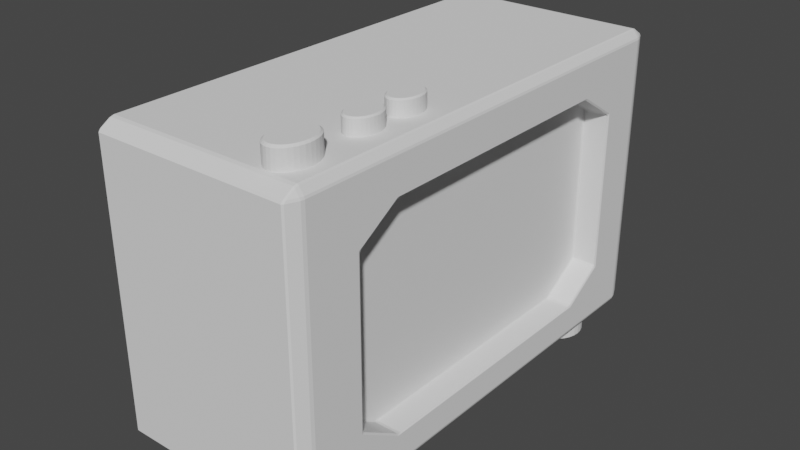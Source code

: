 # Source: Clock.blend  (saved by Blender 3.3.6; exported with 4.5.12 LTS)
import bpy
from mathutils import Matrix  # noqa: F401  (used for matrix-valued properties, if any)

bpy.ops.wm.read_factory_settings(use_empty=True)
scene = bpy.context.scene
scene.name = 'Scene'

# ---- collections
col_clock = bpy.data.collections.new('clock'); scene.collection.children.link(col_clock)
col_stands = bpy.data.collections.new('stands'); col_clock.children.link(col_stands)
col_buttons = bpy.data.collections.new('buttons'); col_clock.children.link(col_buttons)

# ---- world
world_world = bpy.data.worlds.new('World'); scene.world = world_world
world_world.use_nodes = True; world_world.node_tree.nodes.clear()
_N = world_world.node_tree.nodes; _L = world_world.node_tree.links
n0 = _N.new('ShaderNodeOutputWorld'); n0.name = 'World Output'; n0.location = (300, 300)
n1 = _N.new('ShaderNodeBackground'); n1.name = 'Background'; n1.location = (10, 300)
n1.inputs[0].default_value = (0.05088, 0.05088, 0.05088, 1.0)
_L.new(n1.outputs[0], n0.inputs[0])
n0.is_active_output = True
world_world.color = (0.05088, 0.05088, 0.05088)
world_world.use_sun_shadow = False
world_world.sun_shadow_jitter_overblur = 0.0

# ---- meshes
me_cube_001 = bpy.data.meshes.new('Cube.001')
me_cube_001.from_pydata([(-1.0, -0.7085, 0.7019), (-1.0, 0.7513, 0.7019), (-1.0, -0.7085, -0.7459), (-1.0, 0.7513, -0.7459), (0.7001, -0.7085, 1.0), (0.7001, -0.7085, -1.0), (0.7001, 0.7513, -1.0), (0.7001, 0.7513, 1.0), (0.7001, -1.0, 0.7019), (0.7001, 1.0, 0.7019), (0.7001, 1.0, -0.7459), (0.7001, -1.0, -0.7459), (1.0, -0.7085, 0.5193), (1.0, -0.526, 0.7019), (1.0, -0.7085, 0.8844), (1.0, -0.8911, 0.7019), (1.0, 0.5687, 0.7019), (1.0, 0.7513, 0.5193), (1.0, 0.9338, 0.7019), (1.0, 0.7513, 0.8844), (1.0, -0.526, -0.7459), (1.0, -0.7085, -0.5633), (1.0, -0.8911, -0.7459), (1.0, -0.7085, -0.9284), (1.0, 0.7513, -0.5633), (1.0, 0.5687, -0.7459), (1.0, 0.7513, -0.9284), (1.0, 0.9338, -0.7459), (0.7514, 0.7513, 0.5193), (0.7514, 0.5687, 0.7019), (0.7514, -0.526, 0.7019), (0.7514, -0.7085, 0.5193), (0.7514, -0.7085, -0.5633), (0.7514, -0.526, -0.7459), (0.7514, 0.5687, -0.7459), (0.7514, 0.7513, -0.5633), (-0.9424, -0.9424, -1.0), (-0.9424, -1.0, -0.9424), (-1.0, -0.9424, -0.9424), (-1.0, -0.9424, 0.9424), (-0.9424, -1.0, 0.9424), (-0.9424, -0.9424, 1.0), (-1.0, 0.9424, -0.9424), (-0.9424, 1.0, -0.9424), (-0.9424, 0.9424, -1.0), (-0.9424, 0.9424, 1.0), (-0.9424, 1.0, 0.9424), (-1.0, 0.9424, 0.9424), (1.0, -0.9424, -0.9424), (0.9424, -1.0, -0.9424), (0.9424, -0.9424, -1.0), (0.9424, -0.9424, 1.0), (0.9424, -1.0, 0.9424), (1.0, -0.9424, 0.9424), (0.9424, 1.0, -0.9424), (1.0, 0.9424, -0.9424), (0.9424, 0.9424, -1.0), (0.9424, 1.0, 0.9424), (0.9424, 0.9424, 1.0), (1.0, 0.9424, 0.9424), (-1.0, -0.7085, -0.9424), (-0.9424, -0.7085, -1.0), (-0.9424, -0.7085, 1.0), (-1.0, -0.7085, 0.9424), (0.9424, -0.7085, -1.0), (1.0, -0.7085, -0.9424), (1.0, -0.7085, 0.9424), (0.9424, -0.7085, 1.0), (-1.0, 0.7513, 0.9424), (-0.9424, 0.7513, 1.0), (1.0, 0.7513, -0.9424), (0.9424, 0.7513, -1.0), (-1.0, 0.7513, -0.9424), (-0.9424, 0.7513, -1.0), (1.0, 0.7513, 0.9424), (0.9424, 0.7513, 1.0), (-1.0, -0.9424, 0.7019), (-0.9424, -1.0, 0.7019), (-0.9424, 1.0, 0.7019), (-1.0, 0.9424, 0.7019), (1.0, 0.9424, 0.7019), (0.9424, 1.0, 0.7019), (0.9424, -1.0, 0.7019), (1.0, -0.9424, 0.7019), (-1.0, 0.9424, -0.7459), (-0.9424, 1.0, -0.7459), (0.9424, 1.0, -0.7459), (1.0, 0.9424, -0.7459), (1.0, -0.9424, -0.7459), (0.9424, -1.0, -0.7459), (-1.0, -0.9424, -0.7459), (-0.9424, -1.0, -0.7459), (0.7001, 1.0, -0.9424), (0.7001, 0.9424, -1.0), (0.7001, 1.0, 0.9424), (0.7001, 0.9424, 1.0), (0.7001, -1.0, -0.9424), (0.7001, -0.9424, -1.0), (0.7001, -1.0, 0.9424), (0.7001, -0.9424, 1.0)], [], [(78, 46, 94, 9), (73, 6, 5, 61), (9, 94, 57, 81), (4, 62, 41, 99), (65, 23, 22, 88, 48), (43, 85, 10, 92), (70, 26, 25, 20, 23, 65), (16, 19, 74, 66, 14, 13), (8, 98, 40, 77), (89, 82, 8, 11), (92, 10, 86, 54), (1, 68, 47, 79), (7, 69, 62, 4), (2, 0, 1, 3), (24, 17, 28, 35), (3, 1, 79, 84), (6, 71, 64, 5), (90, 76, 0, 2), (12, 21, 32, 31), (87, 80, 18, 17, 24, 27), (85, 78, 9, 10), (95, 45, 69, 7), (58, 95, 7, 75), (20, 25, 34, 33), (76, 39, 63, 0), (67, 4, 99, 51), (96, 11, 91, 37), (34, 35, 28, 29, 30, 31, 32, 33), (0, 63, 68, 1), (16, 13, 30, 29), (93, 56, 71, 6), (82, 52, 98, 8), (5, 64, 50, 97), (44, 93, 6, 73), (10, 9, 81, 86), (22, 21, 12, 15, 83, 88), (80, 59, 74, 19, 18), (72, 3, 84, 42), (60, 2, 3, 72), (11, 8, 77, 91), (15, 14, 66, 53, 83), (38, 90, 2, 60), (55, 87, 27, 26, 70), (49, 89, 11, 96), (12, 13, 14, 15), (16, 17, 18, 19), (20, 21, 22, 23), (24, 25, 26, 27), (16, 29, 28, 17), (34, 25, 24, 35), (20, 33, 32, 21), (30, 13, 12, 31), (75, 7, 4, 67), (36, 37, 38), (39, 40, 41), (42, 43, 44), (45, 46, 47), (48, 49, 50), (51, 52, 53), (54, 55, 56), (57, 58, 59), (61, 36, 38, 60), (77, 40, 39, 76), (69, 45, 47, 68), (85, 43, 42, 84), (93, 44, 43, 92), (95, 58, 57, 94), (87, 55, 54, 86), (71, 56, 55, 70), (67, 51, 53, 66), (89, 49, 48, 88), (97, 50, 49, 96), (99, 41, 40, 98), (73, 61, 60, 72), (41, 62, 63, 39), (50, 64, 65, 48), (75, 67, 66, 74), (62, 69, 68, 63), (64, 71, 70, 65), (44, 73, 72, 42), (58, 75, 74, 59), (91, 77, 76, 90), (46, 78, 79, 47), (59, 80, 81, 57), (52, 82, 83, 53), (78, 85, 84, 79), (80, 87, 86, 81), (82, 89, 88, 83), (37, 91, 90, 38), (56, 93, 92, 54), (45, 95, 94, 46), (36, 97, 96, 37), (51, 99, 98, 52), (61, 5, 97, 36)])
_uv = me_cube_001.uv_layers.new(name='UVMap')
_uv.uv.foreach_set('vector', [0.5877, 0.2572, 0.6178, 0.2572, 0.6178, 0.4625, 0.5877, 0.4625, 0.1322, 0.5311, 0.3375, 0.5311, 0.3375, 0.7136, 0.1322, 0.7136, 0.5877, 0.4625, 0.6178, 0.4625, 0.6178, 0.4928, 0.5877, 0.4928, 0.6625, 0.7136, 0.8678, 0.7136, 0.8678, 0.7428, 0.6625, 0.7428, 0.3822, 0.7136, 0.3839, 0.7136, 0.4068, 0.7364, 0.4068, 0.7428, 0.3822, 0.7428, 0.3822, 0.2572, 0.4068, 0.2572, 0.4068, 0.4625, 0.3822, 0.4625, 0.3822, 0.5311, 0.3839, 0.5311, 0.4068, 0.5539, 0.4068, 0.6907, 0.3839, 0.7136, 0.3822, 0.7136, 0.5877, 0.5539, 0.6106, 0.5311, 0.6178, 0.5311, 0.6178, 0.7136, 0.6106, 0.7136, 0.5877, 0.6907, 0.5877, 0.7875, 0.6178, 0.7875, 0.6178, 0.9928, 0.5877, 0.9928, 0.4068, 0.7572, 0.5877, 0.7572, 0.5877, 0.7875, 0.4068, 0.7875, 0.3822, 0.4625, 0.4068, 0.4625, 0.4068, 0.4928, 0.3822, 0.4928, 0.5877, 0.2189, 0.6178, 0.2189, 0.6178, 0.2428, 0.5877, 0.2428, 0.6625, 0.5311, 0.8678, 0.5311, 0.8678, 0.7136, 0.6625, 0.7136, 0.4068, 0.03643, 0.5877, 0.03643, 0.5877, 0.2189, 0.4068, 0.2189, 0.4296, 0.5311, 0.5649, 0.5311, 0.5649, 0.5311, 0.4296, 0.5311, 0.4068, 0.2189, 0.5877, 0.2189, 0.5877, 0.2428, 0.4068, 0.2428, 0.3375, 0.5311, 0.3678, 0.5311, 0.3678, 0.7136, 0.3375, 0.7136, 0.4068, 0.0072, 0.5877, 0.0072, 0.5877, 0.03643, 0.4068, 0.03643, 0.5649, 0.7136, 0.4296, 0.7136, 0.4296, 0.7136, 0.5649, 0.7136, 0.4068, 0.5072, 0.5877, 0.5072, 0.5877, 0.5083, 0.5649, 0.5311, 0.4296, 0.5311, 0.4068, 0.5083, 0.4068, 0.2572, 0.5877, 0.2572, 0.5877, 0.4625, 0.4068, 0.4625, 0.6625, 0.5072, 0.8678, 0.5072, 0.8678, 0.5311, 0.6625, 0.5311, 0.6322, 0.5072, 0.6625, 0.5072, 0.6625, 0.5311, 0.6322, 0.5311, 0.4068, 0.6907, 0.4068, 0.5539, 0.4068, 0.5539, 0.4068, 0.6907, 0.5877, 0.0072, 0.6178, 0.0072, 0.6178, 0.03643, 0.5877, 0.03643, 0.6322, 0.7136, 0.6625, 0.7136, 0.6625, 0.7428, 0.6322, 0.7428, 0.3822, 0.7875, 0.4068, 0.7875, 0.4068, 0.9928, 0.3822, 0.9928, 0.4068, 0.5539, 0.4296, 0.5311, 0.5649, 0.5311, 0.5877, 0.5539, 0.5877, 0.6907, 0.5649, 0.7136, 0.4296, 0.7136, 0.4068, 0.6907, 0.5877, 0.03643, 0.6178, 0.03643, 0.6178, 0.2189, 0.5877, 0.2189, 0.5877, 0.5539, 0.5877, 0.6907, 0.5877, 0.6907, 0.5877, 0.5539, 0.3375, 0.5072, 0.3678, 0.5072, 0.3678, 0.5311, 0.3375, 0.5311, 0.5877, 0.7572, 0.6178, 0.7572, 0.6178, 0.7875, 0.5877, 0.7875, 0.3375, 0.7136, 0.3678, 0.7136, 0.3678, 0.7428, 0.3375, 0.7428, 0.1322, 0.5072, 0.3375, 0.5072, 0.3375, 0.5311, 0.1322, 0.5311, 0.4068, 0.4625, 0.5877, 0.4625, 0.5877, 0.4928, 0.4068, 0.4928, 0.4068, 0.7364, 0.4296, 0.7136, 0.5649, 0.7136, 0.5877, 0.7364, 0.5877, 0.7428, 0.4068, 0.7428, 0.5877, 0.5072, 0.6178, 0.5072, 0.6178, 0.5311, 0.6106, 0.5311, 0.5877, 0.5083, 0.3822, 0.2189, 0.4068, 0.2189, 0.4068, 0.2428, 0.3822, 0.2428, 0.3822, 0.03643, 0.4068, 0.03643, 0.4068, 0.2189, 0.3822, 0.2189, 0.4068, 0.7875, 0.5877, 0.7875, 0.5877, 0.9928, 0.4068, 0.9928, 0.5877, 0.7364, 0.6106, 0.7136, 0.6178, 0.7136, 0.6178, 0.7428, 0.5877, 0.7428, 0.3822, 0.0072, 0.4068, 0.0072, 0.4068, 0.03643, 0.3822, 0.03643, 0.3822, 0.5072, 0.4068, 0.5072, 0.4068, 0.5083, 0.3839, 0.5311, 0.3822, 0.5311, 0.3822, 0.7572, 0.4068, 0.7572, 0.4068, 0.7875, 0.3822, 0.7875, 0.5649, 0.7136, 0.5877, 0.7136, 0.6106, 0.7136, 0.5877, 0.7364, 0.5877, 0.5539, 0.5877, 0.5311, 0.5877, 0.5083, 0.6106, 0.5311, 0.4068, 0.6907, 0.4068, 0.7136, 0.4068, 0.7364, 0.3839, 0.7136, 0.4296, 0.5311, 0.4068, 0.5311, 0.3839, 0.5311, 0.4068, 0.5083, 0.5877, 0.5539, 0.5877, 0.5539, 0.5649, 0.5311, 0.5649, 0.5311, 0.4068, 0.5539, 0.4068, 0.5539, 0.4296, 0.5311, 0.4296, 0.5311, 0.4068, 0.6907, 0.4068, 0.6907, 0.4296, 0.7136, 0.4296, 0.7136, 0.5877, 0.6907, 0.5877, 0.6907, 0.5649, 0.7136, 0.5649, 0.7136, 0.6322, 0.5311, 0.6625, 0.5311, 0.6625, 0.7136, 0.6322, 0.7136, 0.1322, 0.7428, 0.1322, 0.75, 0.125, 0.7428, 0.6178, 0.0072, 0.6178, 0.0, 0.625, 0.0072, 0.125, 0.5072, 0.1322, 0.5, 0.1322, 0.5072, 0.625, 0.2428, 0.6178, 0.25, 0.6178, 0.2428, 0.375, 0.7428, 0.3678, 0.75, 0.3678, 0.7428, 0.625, 0.7572, 0.6178, 0.7572, 0.6178, 0.75, 0.3678, 0.5, 0.375, 0.5072, 0.3678, 0.5072, 0.6178, 0.4928, 0.625, 0.4928, 0.6178, 0.5, 0.1322, 0.7136, 0.1322, 0.7428, 0.125, 0.7428, 0.125, 0.7136, 0.5877, 0.0, 0.6178, 0.0, 0.6178, 0.0072, 0.5877, 0.0072, 0.625, 0.2189, 0.625, 0.2428, 0.6178, 0.2428, 0.6178, 0.2189, 0.4068, 0.2572, 0.3822, 0.2572, 0.3822, 0.2428, 0.4068, 0.2428, 0.3375, 0.5072, 0.1322, 0.5072, 0.1322, 0.5, 0.3375, 0.5, 0.625, 0.4625, 0.625, 0.4928, 0.6178, 0.4928, 0.6178, 0.4625, 0.4068, 0.5072, 0.3822, 0.5072, 0.3822, 0.4928, 0.4068, 0.4928, 0.3678, 0.5311, 0.3678, 0.5072, 0.3822, 0.5072, 0.3822, 0.5311, 0.6322, 0.7136, 0.6322, 0.7428, 0.6178, 0.7428, 0.6178, 0.7136, 0.4068, 0.7572, 0.3822, 0.7572, 0.3822, 0.7428, 0.4068, 0.7428, 0.3375, 0.7428, 0.3678, 0.7428, 0.3678, 0.75, 0.3375, 0.75, 0.625, 0.7875, 0.625, 0.9928, 0.6178, 0.9928, 0.6178, 0.7875, 0.1322, 0.5311, 0.1322, 0.7136, 0.125, 0.7136, 0.125, 0.5311, 0.625, 0.0072, 0.625, 0.03643, 0.6178, 0.03643, 0.6178, 0.0072, 0.3678, 0.7428, 0.3678, 0.7136, 0.3822, 0.7136, 0.3822, 0.7428, 0.6322, 0.5311, 0.6322, 0.7136, 0.6178, 0.7136, 0.6178, 0.5311, 0.625, 0.03643, 0.625, 0.2189, 0.6178, 0.2189, 0.6178, 0.03643, 0.3678, 0.7136, 0.3678, 0.5311, 0.3822, 0.5311, 0.3822, 0.7136, 0.1322, 0.5072, 0.1322, 0.5311, 0.125, 0.5311, 0.125, 0.5072, 0.6322, 0.5072, 0.6322, 0.5311, 0.6178, 0.5311, 0.6178, 0.5072, 0.4068, 0.0, 0.5877, 0.0, 0.5877, 0.0072, 0.4068, 0.0072, 0.6178, 0.2572, 0.5877, 0.2572, 0.5877, 0.2428, 0.6178, 0.2428, 0.6178, 0.5072, 0.5877, 0.5072, 0.5877, 0.4928, 0.6178, 0.4928, 0.6178, 0.7572, 0.5877, 0.7572, 0.5877, 0.7428, 0.6178, 0.7428, 0.5877, 0.2572, 0.4068, 0.2572, 0.4068, 0.2428, 0.5877, 0.2428, 0.5877, 0.5072, 0.4068, 0.5072, 0.4068, 0.4928, 0.5877, 0.4928, 0.5877, 0.7572, 0.4068, 0.7572, 0.4068, 0.7428, 0.5877, 0.7428, 0.3822, 0.0, 0.4068, 0.0, 0.4068, 0.0072, 0.3822, 0.0072, 0.3678, 0.5072, 0.3375, 0.5072, 0.3375, 0.5, 0.3678, 0.5, 0.625, 0.2572, 0.625, 0.4625, 0.6178, 0.4625, 0.6178, 0.2572, 0.1322, 0.7428, 0.3375, 0.7428, 0.3375, 0.75, 0.1322, 0.75, 0.625, 0.7572, 0.625, 0.7875, 0.6178, 0.7875, 0.6178, 0.7572, 0.1322, 0.7136, 0.3375, 0.7136, 0.3375, 0.7428, 0.1322, 0.7428])
me_cube_001.update()
me_cylinder = bpy.data.meshes.new('Cylinder')
me_cylinder.from_pydata([(0.0, 1.0, -1.0), (0.0, 1.0, 1.0), (0.1951, 0.9808, -1.0), (0.1951, 0.9808, 1.0), (0.3827, 0.9239, -1.0), (0.3827, 0.9239, 1.0), (0.5556, 0.8315, -1.0), (0.5556, 0.8315, 1.0), (0.7071, 0.7071, -1.0), (0.7071, 0.7071, 1.0), (0.8315, 0.5556, -1.0), (0.8315, 0.5556, 1.0), (0.9239, 0.3827, -1.0), (0.9239, 0.3827, 1.0), (0.9808, 0.1951, -1.0), (0.9808, 0.1951, 1.0), (1.0, 0.0, -1.0), (1.0, 0.0, 1.0), (0.9808, -0.1951, -1.0), (0.9808, -0.1951, 1.0), (0.9239, -0.3827, -1.0), (0.9239, -0.3827, 1.0), (0.8315, -0.5556, -1.0), (0.8315, -0.5556, 1.0), (0.7071, -0.7071, -1.0), (0.7071, -0.7071, 1.0), (0.5556, -0.8315, -1.0), (0.5556, -0.8315, 1.0), (0.3827, -0.9239, -1.0), (0.3827, -0.9239, 1.0), (0.1951, -0.9808, -1.0), (0.1951, -0.9808, 1.0), (0.0, -1.0, -1.0), (0.0, -1.0, 1.0), (-0.1951, -0.9808, -1.0), (-0.1951, -0.9808, 1.0), (-0.3827, -0.9239, -1.0), (-0.3827, -0.9239, 1.0), (-0.5556, -0.8315, -1.0), (-0.5556, -0.8315, 1.0), (-0.7071, -0.7071, -1.0), (-0.7071, -0.7071, 1.0), (-0.8315, -0.5556, -1.0), (-0.8315, -0.5556, 1.0), (-0.9239, -0.3827, -1.0), (-0.9239, -0.3827, 1.0), (-0.9808, -0.1951, -1.0), (-0.9808, -0.1951, 1.0), (-1.0, 0.0, -1.0), (-1.0, 0.0, 1.0), (-0.9808, 0.1951, -1.0), (-0.9808, 0.1951, 1.0), (-0.9239, 0.3827, -1.0), (-0.9239, 0.3827, 1.0), (-0.8315, 0.5556, -1.0), (-0.8315, 0.5556, 1.0), (-0.7071, 0.7071, -1.0), (-0.7071, 0.7071, 1.0), (-0.5556, 0.8315, -1.0), (-0.5556, 0.8315, 1.0), (-0.3827, 0.9239, -1.0), (-0.3827, 0.9239, 1.0), (-0.1951, 0.9808, -1.0), (-0.1951, 0.9808, 1.0)], [], [(0, 1, 3, 2), (2, 3, 5, 4), (4, 5, 7, 6), (6, 7, 9, 8), (8, 9, 11, 10), (10, 11, 13, 12), (12, 13, 15, 14), (14, 15, 17, 16), (16, 17, 19, 18), (18, 19, 21, 20), (20, 21, 23, 22), (22, 23, 25, 24), (24, 25, 27, 26), (26, 27, 29, 28), (28, 29, 31, 30), (30, 31, 33, 32), (32, 33, 35, 34), (34, 35, 37, 36), (36, 37, 39, 38), (38, 39, 41, 40), (40, 41, 43, 42), (42, 43, 45, 44), (44, 45, 47, 46), (46, 47, 49, 48), (48, 49, 51, 50), (50, 51, 53, 52), (52, 53, 55, 54), (54, 55, 57, 56), (56, 57, 59, 58), (58, 59, 61, 60), (3, 1, 63, 61, 59, 57, 55, 53, 51, 49, 47, 45, 43, 41, 39, 37, 35, 33, 31, 29, 27, 25, 23, 21, 19, 17, 15, 13, 11, 9, 7, 5), (60, 61, 63, 62), (62, 63, 1, 0), (0, 2, 4, 6, 8, 10, 12, 14, 16, 18, 20, 22, 24, 26, 28, 30, 32, 34, 36, 38, 40, 42, 44, 46, 48, 50, 52, 54, 56, 58, 60, 62)])
_uv = me_cylinder.uv_layers.new(name='UVMap')
_uv.uv.foreach_set('vector', [1.0, 0.5, 1.0, 1.0, 0.9688, 1.0, 0.9688, 0.5, 0.9688, 0.5, 0.9688, 1.0, 0.9375, 1.0, 0.9375, 0.5, 0.9375, 0.5, 0.9375, 1.0, 0.9062, 1.0, 0.9062, 0.5, 0.9062, 0.5, 0.9062, 1.0, 0.875, 1.0, 0.875, 0.5, 0.875, 0.5, 0.875, 1.0, 0.8438, 1.0, 0.8438, 0.5, 0.8438, 0.5, 0.8438, 1.0, 0.8125, 1.0, 0.8125, 0.5, 0.8125, 0.5, 0.8125, 1.0, 0.7812, 1.0, 0.7812, 0.5, 0.7812, 0.5, 0.7812, 1.0, 0.75, 1.0, 0.75, 0.5, 0.75, 0.5, 0.75, 1.0, 0.7188, 1.0, 0.7188, 0.5, 0.7188, 0.5, 0.7188, 1.0, 0.6875, 1.0, 0.6875, 0.5, 0.6875, 0.5, 0.6875, 1.0, 0.6562, 1.0, 0.6562, 0.5, 0.6562, 0.5, 0.6562, 1.0, 0.625, 1.0, 0.625, 0.5, 0.625, 0.5, 0.625, 1.0, 0.5938, 1.0, 0.5938, 0.5, 0.5938, 0.5, 0.5938, 1.0, 0.5625, 1.0, 0.5625, 0.5, 0.5625, 0.5, 0.5625, 1.0, 0.5312, 1.0, 0.5312, 0.5, 0.5312, 0.5, 0.5312, 1.0, 0.5, 1.0, 0.5, 0.5, 0.5, 0.5, 0.5, 1.0, 0.4688, 1.0, 0.4688, 0.5, 0.4688, 0.5, 0.4688, 1.0, 0.4375, 1.0, 0.4375, 0.5, 0.4375, 0.5, 0.4375, 1.0, 0.4062, 1.0, 0.4062, 0.5, 0.4062, 0.5, 0.4062, 1.0, 0.375, 1.0, 0.375, 0.5, 0.375, 0.5, 0.375, 1.0, 0.3438, 1.0, 0.3438, 0.5, 0.3438, 0.5, 0.3438, 1.0, 0.3125, 1.0, 0.3125, 0.5, 0.3125, 0.5, 0.3125, 1.0, 0.2812, 1.0, 0.2812, 0.5, 0.2812, 0.5, 0.2812, 1.0, 0.25, 1.0, 0.25, 0.5, 0.25, 0.5, 0.25, 1.0, 0.2188, 1.0, 0.2188, 0.5, 0.2188, 0.5, 0.2188, 1.0, 0.1875, 1.0, 0.1875, 0.5, 0.1875, 0.5, 0.1875, 1.0, 0.1562, 1.0, 0.1562, 0.5, 0.1562, 0.5, 0.1562, 1.0, 0.125, 1.0, 0.125, 0.5, 0.125, 0.5, 0.125, 1.0, 0.09375, 1.0, 0.09375, 0.5, 0.09375, 0.5, 0.09375, 1.0, 0.0625, 1.0, 0.0625, 0.5, 0.2968, 0.4854, 0.25, 0.49, 0.2032, 0.4854, 0.1582, 0.4717, 0.1167, 0.4496, 0.08029, 0.4197, 0.05045, 0.3833, 0.02827, 0.3418, 0.01461, 0.2968, 0.01, 0.25, 0.01461, 0.2032, 0.02827, 0.1582, 0.05045, 0.1167, 0.08029, 0.08029, 0.1167, 0.05045, 0.1582, 0.02827, 0.2032, 0.01461, 0.25, 0.01, 0.2968, 0.01461, 0.3418, 0.02827, 0.3833, 0.05045, 0.4197, 0.08029, 0.4496, 0.1167, 0.4717, 0.1582, 0.4854, 0.2032, 0.49, 0.25, 0.4854, 0.2968, 0.4717, 0.3418, 0.4496, 0.3833, 0.4197, 0.4197, 0.3833, 0.4496, 0.3418, 0.4717, 0.0625, 0.5, 0.0625, 1.0, 0.03125, 1.0, 0.03125, 0.5, 0.03125, 0.5, 0.03125, 1.0, 0.0, 1.0, 0.0, 0.5, 0.75, 0.49, 0.7968, 0.4854, 0.8418, 0.4717, 0.8833, 0.4496, 0.9197, 0.4197, 0.9496, 0.3833, 0.9717, 0.3418, 0.9854, 0.2968, 0.99, 0.25, 0.9854, 0.2032, 0.9717, 0.1582, 0.9496, 0.1167, 0.9197, 0.08029, 0.8833, 0.05045, 0.8418, 0.02827, 0.7968, 0.01461, 0.75, 0.01, 0.7032, 0.01461, 0.6582, 0.02827, 0.6167, 0.05045, 0.5803, 0.08029, 0.5504, 0.1167, 0.5283, 0.1582, 0.5146, 0.2032, 0.51, 0.25, 0.5146, 0.2968, 0.5283, 0.3418, 0.5504, 0.3833, 0.5803, 0.4197, 0.6167, 0.4496, 0.6582, 0.4717, 0.7032, 0.4854])
me_cylinder.update()
me_cylinder_001 = bpy.data.meshes.new('Cylinder.001')
me_cylinder_001.from_pydata([(0.0, 1.0, -1.0), (0.0, 1.0, 1.0), (0.1951, 0.9808, -1.0), (0.1951, 0.9808, 1.0), (0.3827, 0.9239, -1.0), (0.3827, 0.9239, 1.0), (0.5556, 0.8315, -1.0), (0.5556, 0.8315, 1.0), (0.7071, 0.7071, -1.0), (0.7071, 0.7071, 1.0), (0.8315, 0.5556, -1.0), (0.8315, 0.5556, 1.0), (0.9239, 0.3827, -1.0), (0.9239, 0.3827, 1.0), (0.9808, 0.1951, -1.0), (0.9808, 0.1951, 1.0), (1.0, 0.0, -1.0), (1.0, 0.0, 1.0), (0.9808, -0.1951, -1.0), (0.9808, -0.1951, 1.0), (0.9239, -0.3827, -1.0), (0.9239, -0.3827, 1.0), (0.8315, -0.5556, -1.0), (0.8315, -0.5556, 1.0), (0.7071, -0.7071, -1.0), (0.7071, -0.7071, 1.0), (0.5556, -0.8315, -1.0), (0.5556, -0.8315, 1.0), (0.3827, -0.9239, -1.0), (0.3827, -0.9239, 1.0), (0.1951, -0.9808, -1.0), (0.1951, -0.9808, 1.0), (0.0, -1.0, -1.0), (0.0, -1.0, 1.0), (-0.1951, -0.9808, -1.0), (-0.1951, -0.9808, 1.0), (-0.3827, -0.9239, -1.0), (-0.3827, -0.9239, 1.0), (-0.5556, -0.8315, -1.0), (-0.5556, -0.8315, 1.0), (-0.7071, -0.7071, -1.0), (-0.7071, -0.7071, 1.0), (-0.8315, -0.5556, -1.0), (-0.8315, -0.5556, 1.0), (-0.9239, -0.3827, -1.0), (-0.9239, -0.3827, 1.0), (-0.9808, -0.1951, -1.0), (-0.9808, -0.1951, 1.0), (-1.0, 0.0, -1.0), (-1.0, 0.0, 1.0), (-0.9808, 0.1951, -1.0), (-0.9808, 0.1951, 1.0), (-0.9239, 0.3827, -1.0), (-0.9239, 0.3827, 1.0), (-0.8315, 0.5556, -1.0), (-0.8315, 0.5556, 1.0), (-0.7071, 0.7071, -1.0), (-0.7071, 0.7071, 1.0), (-0.5556, 0.8315, -1.0), (-0.5556, 0.8315, 1.0), (-0.3827, 0.9239, -1.0), (-0.3827, 0.9239, 1.0), (-0.1951, 0.9808, -1.0), (-0.1951, 0.9808, 1.0)], [], [(0, 1, 3, 2), (2, 3, 5, 4), (4, 5, 7, 6), (6, 7, 9, 8), (8, 9, 11, 10), (10, 11, 13, 12), (12, 13, 15, 14), (14, 15, 17, 16), (16, 17, 19, 18), (18, 19, 21, 20), (20, 21, 23, 22), (22, 23, 25, 24), (24, 25, 27, 26), (26, 27, 29, 28), (28, 29, 31, 30), (30, 31, 33, 32), (32, 33, 35, 34), (34, 35, 37, 36), (36, 37, 39, 38), (38, 39, 41, 40), (40, 41, 43, 42), (42, 43, 45, 44), (44, 45, 47, 46), (46, 47, 49, 48), (48, 49, 51, 50), (50, 51, 53, 52), (52, 53, 55, 54), (54, 55, 57, 56), (56, 57, 59, 58), (58, 59, 61, 60), (3, 1, 63, 61, 59, 57, 55, 53, 51, 49, 47, 45, 43, 41, 39, 37, 35, 33, 31, 29, 27, 25, 23, 21, 19, 17, 15, 13, 11, 9, 7, 5), (60, 61, 63, 62), (62, 63, 1, 0), (0, 2, 4, 6, 8, 10, 12, 14, 16, 18, 20, 22, 24, 26, 28, 30, 32, 34, 36, 38, 40, 42, 44, 46, 48, 50, 52, 54, 56, 58, 60, 62)])
_uv = me_cylinder_001.uv_layers.new(name='UVMap')
_uv.uv.foreach_set('vector', [1.0, 0.5, 1.0, 1.0, 0.9688, 1.0, 0.9688, 0.5, 0.9688, 0.5, 0.9688, 1.0, 0.9375, 1.0, 0.9375, 0.5, 0.9375, 0.5, 0.9375, 1.0, 0.9062, 1.0, 0.9062, 0.5, 0.9062, 0.5, 0.9062, 1.0, 0.875, 1.0, 0.875, 0.5, 0.875, 0.5, 0.875, 1.0, 0.8438, 1.0, 0.8438, 0.5, 0.8438, 0.5, 0.8438, 1.0, 0.8125, 1.0, 0.8125, 0.5, 0.8125, 0.5, 0.8125, 1.0, 0.7812, 1.0, 0.7812, 0.5, 0.7812, 0.5, 0.7812, 1.0, 0.75, 1.0, 0.75, 0.5, 0.75, 0.5, 0.75, 1.0, 0.7188, 1.0, 0.7188, 0.5, 0.7188, 0.5, 0.7188, 1.0, 0.6875, 1.0, 0.6875, 0.5, 0.6875, 0.5, 0.6875, 1.0, 0.6562, 1.0, 0.6562, 0.5, 0.6562, 0.5, 0.6562, 1.0, 0.625, 1.0, 0.625, 0.5, 0.625, 0.5, 0.625, 1.0, 0.5938, 1.0, 0.5938, 0.5, 0.5938, 0.5, 0.5938, 1.0, 0.5625, 1.0, 0.5625, 0.5, 0.5625, 0.5, 0.5625, 1.0, 0.5312, 1.0, 0.5312, 0.5, 0.5312, 0.5, 0.5312, 1.0, 0.5, 1.0, 0.5, 0.5, 0.5, 0.5, 0.5, 1.0, 0.4688, 1.0, 0.4688, 0.5, 0.4688, 0.5, 0.4688, 1.0, 0.4375, 1.0, 0.4375, 0.5, 0.4375, 0.5, 0.4375, 1.0, 0.4062, 1.0, 0.4062, 0.5, 0.4062, 0.5, 0.4062, 1.0, 0.375, 1.0, 0.375, 0.5, 0.375, 0.5, 0.375, 1.0, 0.3438, 1.0, 0.3438, 0.5, 0.3438, 0.5, 0.3438, 1.0, 0.3125, 1.0, 0.3125, 0.5, 0.3125, 0.5, 0.3125, 1.0, 0.2812, 1.0, 0.2812, 0.5, 0.2812, 0.5, 0.2812, 1.0, 0.25, 1.0, 0.25, 0.5, 0.25, 0.5, 0.25, 1.0, 0.2188, 1.0, 0.2188, 0.5, 0.2188, 0.5, 0.2188, 1.0, 0.1875, 1.0, 0.1875, 0.5, 0.1875, 0.5, 0.1875, 1.0, 0.1562, 1.0, 0.1562, 0.5, 0.1562, 0.5, 0.1562, 1.0, 0.125, 1.0, 0.125, 0.5, 0.125, 0.5, 0.125, 1.0, 0.09375, 1.0, 0.09375, 0.5, 0.09375, 0.5, 0.09375, 1.0, 0.0625, 1.0, 0.0625, 0.5, 0.2968, 0.4854, 0.25, 0.49, 0.2032, 0.4854, 0.1582, 0.4717, 0.1167, 0.4496, 0.08029, 0.4197, 0.05045, 0.3833, 0.02827, 0.3418, 0.01461, 0.2968, 0.01, 0.25, 0.01461, 0.2032, 0.02827, 0.1582, 0.05045, 0.1167, 0.08029, 0.08029, 0.1167, 0.05045, 0.1582, 0.02827, 0.2032, 0.01461, 0.25, 0.01, 0.2968, 0.01461, 0.3418, 0.02827, 0.3833, 0.05045, 0.4197, 0.08029, 0.4496, 0.1167, 0.4717, 0.1582, 0.4854, 0.2032, 0.49, 0.25, 0.4854, 0.2968, 0.4717, 0.3418, 0.4496, 0.3833, 0.4197, 0.4197, 0.3833, 0.4496, 0.3418, 0.4717, 0.0625, 0.5, 0.0625, 1.0, 0.03125, 1.0, 0.03125, 0.5, 0.03125, 0.5, 0.03125, 1.0, 0.0, 1.0, 0.0, 0.5, 0.75, 0.49, 0.7968, 0.4854, 0.8418, 0.4717, 0.8833, 0.4496, 0.9197, 0.4197, 0.9496, 0.3833, 0.9717, 0.3418, 0.9854, 0.2968, 0.99, 0.25, 0.9854, 0.2032, 0.9717, 0.1582, 0.9496, 0.1167, 0.9197, 0.08029, 0.8833, 0.05045, 0.8418, 0.02827, 0.7968, 0.01461, 0.75, 0.01, 0.7032, 0.01461, 0.6582, 0.02827, 0.6167, 0.05045, 0.5803, 0.08029, 0.5504, 0.1167, 0.5283, 0.1582, 0.5146, 0.2032, 0.51, 0.25, 0.5146, 0.2968, 0.5283, 0.3418, 0.5504, 0.3833, 0.5803, 0.4197, 0.6167, 0.4496, 0.6582, 0.4717, 0.7032, 0.4854])
me_cylinder_001.update()
me_cylinder_002 = bpy.data.meshes.new('Cylinder.002')
me_cylinder_002.from_pydata([(0.0, 1.0, -1.0), (0.0, 1.0, 1.0), (0.1951, 0.9808, -1.0), (0.1951, 0.9808, 1.0), (0.3827, 0.9239, -1.0), (0.3827, 0.9239, 1.0), (0.5556, 0.8315, -1.0), (0.5556, 0.8315, 1.0), (0.7071, 0.7071, -1.0), (0.7071, 0.7071, 1.0), (0.8315, 0.5556, -1.0), (0.8315, 0.5556, 1.0), (0.9239, 0.3827, -1.0), (0.9239, 0.3827, 1.0), (0.9808, 0.1951, -1.0), (0.9808, 0.1951, 1.0), (1.0, 0.0, -1.0), (1.0, 0.0, 1.0), (0.9808, -0.1951, -1.0), (0.9808, -0.1951, 1.0), (0.9239, -0.3827, -1.0), (0.9239, -0.3827, 1.0), (0.8315, -0.5556, -1.0), (0.8315, -0.5556, 1.0), (0.7071, -0.7071, -1.0), (0.7071, -0.7071, 1.0), (0.5556, -0.8315, -1.0), (0.5556, -0.8315, 1.0), (0.3827, -0.9239, -1.0), (0.3827, -0.9239, 1.0), (0.1951, -0.9808, -1.0), (0.1951, -0.9808, 1.0), (0.0, -1.0, -1.0), (0.0, -1.0, 1.0), (-0.1951, -0.9808, -1.0), (-0.1951, -0.9808, 1.0), (-0.3827, -0.9239, -1.0), (-0.3827, -0.9239, 1.0), (-0.5556, -0.8315, -1.0), (-0.5556, -0.8315, 1.0), (-0.7071, -0.7071, -1.0), (-0.7071, -0.7071, 1.0), (-0.8315, -0.5556, -1.0), (-0.8315, -0.5556, 1.0), (-0.9239, -0.3827, -1.0), (-0.9239, -0.3827, 1.0), (-0.9808, -0.1951, -1.0), (-0.9808, -0.1951, 1.0), (-1.0, 0.0, -1.0), (-1.0, 0.0, 1.0), (-0.9808, 0.1951, -1.0), (-0.9808, 0.1951, 1.0), (-0.9239, 0.3827, -1.0), (-0.9239, 0.3827, 1.0), (-0.8315, 0.5556, -1.0), (-0.8315, 0.5556, 1.0), (-0.7071, 0.7071, -1.0), (-0.7071, 0.7071, 1.0), (-0.5556, 0.8315, -1.0), (-0.5556, 0.8315, 1.0), (-0.3827, 0.9239, -1.0), (-0.3827, 0.9239, 1.0), (-0.1951, 0.9808, -1.0), (-0.1951, 0.9808, 1.0)], [], [(0, 1, 3, 2), (2, 3, 5, 4), (4, 5, 7, 6), (6, 7, 9, 8), (8, 9, 11, 10), (10, 11, 13, 12), (12, 13, 15, 14), (14, 15, 17, 16), (16, 17, 19, 18), (18, 19, 21, 20), (20, 21, 23, 22), (22, 23, 25, 24), (24, 25, 27, 26), (26, 27, 29, 28), (28, 29, 31, 30), (30, 31, 33, 32), (32, 33, 35, 34), (34, 35, 37, 36), (36, 37, 39, 38), (38, 39, 41, 40), (40, 41, 43, 42), (42, 43, 45, 44), (44, 45, 47, 46), (46, 47, 49, 48), (48, 49, 51, 50), (50, 51, 53, 52), (52, 53, 55, 54), (54, 55, 57, 56), (56, 57, 59, 58), (58, 59, 61, 60), (3, 1, 63, 61, 59, 57, 55, 53, 51, 49, 47, 45, 43, 41, 39, 37, 35, 33, 31, 29, 27, 25, 23, 21, 19, 17, 15, 13, 11, 9, 7, 5), (60, 61, 63, 62), (62, 63, 1, 0), (0, 2, 4, 6, 8, 10, 12, 14, 16, 18, 20, 22, 24, 26, 28, 30, 32, 34, 36, 38, 40, 42, 44, 46, 48, 50, 52, 54, 56, 58, 60, 62)])
_uv = me_cylinder_002.uv_layers.new(name='UVMap')
_uv.uv.foreach_set('vector', [1.0, 0.5, 1.0, 1.0, 0.9688, 1.0, 0.9688, 0.5, 0.9688, 0.5, 0.9688, 1.0, 0.9375, 1.0, 0.9375, 0.5, 0.9375, 0.5, 0.9375, 1.0, 0.9062, 1.0, 0.9062, 0.5, 0.9062, 0.5, 0.9062, 1.0, 0.875, 1.0, 0.875, 0.5, 0.875, 0.5, 0.875, 1.0, 0.8438, 1.0, 0.8438, 0.5, 0.8438, 0.5, 0.8438, 1.0, 0.8125, 1.0, 0.8125, 0.5, 0.8125, 0.5, 0.8125, 1.0, 0.7812, 1.0, 0.7812, 0.5, 0.7812, 0.5, 0.7812, 1.0, 0.75, 1.0, 0.75, 0.5, 0.75, 0.5, 0.75, 1.0, 0.7188, 1.0, 0.7188, 0.5, 0.7188, 0.5, 0.7188, 1.0, 0.6875, 1.0, 0.6875, 0.5, 0.6875, 0.5, 0.6875, 1.0, 0.6562, 1.0, 0.6562, 0.5, 0.6562, 0.5, 0.6562, 1.0, 0.625, 1.0, 0.625, 0.5, 0.625, 0.5, 0.625, 1.0, 0.5938, 1.0, 0.5938, 0.5, 0.5938, 0.5, 0.5938, 1.0, 0.5625, 1.0, 0.5625, 0.5, 0.5625, 0.5, 0.5625, 1.0, 0.5312, 1.0, 0.5312, 0.5, 0.5312, 0.5, 0.5312, 1.0, 0.5, 1.0, 0.5, 0.5, 0.5, 0.5, 0.5, 1.0, 0.4688, 1.0, 0.4688, 0.5, 0.4688, 0.5, 0.4688, 1.0, 0.4375, 1.0, 0.4375, 0.5, 0.4375, 0.5, 0.4375, 1.0, 0.4062, 1.0, 0.4062, 0.5, 0.4062, 0.5, 0.4062, 1.0, 0.375, 1.0, 0.375, 0.5, 0.375, 0.5, 0.375, 1.0, 0.3438, 1.0, 0.3438, 0.5, 0.3438, 0.5, 0.3438, 1.0, 0.3125, 1.0, 0.3125, 0.5, 0.3125, 0.5, 0.3125, 1.0, 0.2812, 1.0, 0.2812, 0.5, 0.2812, 0.5, 0.2812, 1.0, 0.25, 1.0, 0.25, 0.5, 0.25, 0.5, 0.25, 1.0, 0.2188, 1.0, 0.2188, 0.5, 0.2188, 0.5, 0.2188, 1.0, 0.1875, 1.0, 0.1875, 0.5, 0.1875, 0.5, 0.1875, 1.0, 0.1562, 1.0, 0.1562, 0.5, 0.1562, 0.5, 0.1562, 1.0, 0.125, 1.0, 0.125, 0.5, 0.125, 0.5, 0.125, 1.0, 0.09375, 1.0, 0.09375, 0.5, 0.09375, 0.5, 0.09375, 1.0, 0.0625, 1.0, 0.0625, 0.5, 0.2968, 0.4854, 0.25, 0.49, 0.2032, 0.4854, 0.1582, 0.4717, 0.1167, 0.4496, 0.08029, 0.4197, 0.05045, 0.3833, 0.02827, 0.3418, 0.01461, 0.2968, 0.01, 0.25, 0.01461, 0.2032, 0.02827, 0.1582, 0.05045, 0.1167, 0.08029, 0.08029, 0.1167, 0.05045, 0.1582, 0.02827, 0.2032, 0.01461, 0.25, 0.01, 0.2968, 0.01461, 0.3418, 0.02827, 0.3833, 0.05045, 0.4197, 0.08029, 0.4496, 0.1167, 0.4717, 0.1582, 0.4854, 0.2032, 0.49, 0.25, 0.4854, 0.2968, 0.4717, 0.3418, 0.4496, 0.3833, 0.4197, 0.4197, 0.3833, 0.4496, 0.3418, 0.4717, 0.0625, 0.5, 0.0625, 1.0, 0.03125, 1.0, 0.03125, 0.5, 0.03125, 0.5, 0.03125, 1.0, 0.0, 1.0, 0.0, 0.5, 0.75, 0.49, 0.7968, 0.4854, 0.8418, 0.4717, 0.8833, 0.4496, 0.9197, 0.4197, 0.9496, 0.3833, 0.9717, 0.3418, 0.9854, 0.2968, 0.99, 0.25, 0.9854, 0.2032, 0.9717, 0.1582, 0.9496, 0.1167, 0.9197, 0.08029, 0.8833, 0.05045, 0.8418, 0.02827, 0.7968, 0.01461, 0.75, 0.01, 0.7032, 0.01461, 0.6582, 0.02827, 0.6167, 0.05045, 0.5803, 0.08029, 0.5504, 0.1167, 0.5283, 0.1582, 0.5146, 0.2032, 0.51, 0.25, 0.5146, 0.2968, 0.5283, 0.3418, 0.5504, 0.3833, 0.5803, 0.4197, 0.6167, 0.4496, 0.6582, 0.4717, 0.7032, 0.4854])
me_cylinder_002.update()
me_cylinder_003 = bpy.data.meshes.new('Cylinder.003')
me_cylinder_003.from_pydata([(0.0, 1.0, -1.0), (0.0, 1.0, 1.0), (0.1951, 0.9808, -1.0), (0.1951, 0.9808, 1.0), (0.3827, 0.9239, -1.0), (0.3827, 0.9239, 1.0), (0.5556, 0.8315, -1.0), (0.5556, 0.8315, 1.0), (0.7071, 0.7071, -1.0), (0.7071, 0.7071, 1.0), (0.8315, 0.5556, -1.0), (0.8315, 0.5556, 1.0), (0.9239, 0.3827, -1.0), (0.9239, 0.3827, 1.0), (0.9808, 0.1951, -1.0), (0.9808, 0.1951, 1.0), (1.0, 0.0, -1.0), (1.0, 0.0, 1.0), (0.9808, -0.1951, -1.0), (0.9808, -0.1951, 1.0), (0.9239, -0.3827, -1.0), (0.9239, -0.3827, 1.0), (0.8315, -0.5556, -1.0), (0.8315, -0.5556, 1.0), (0.7071, -0.7071, -1.0), (0.7071, -0.7071, 1.0), (0.5556, -0.8315, -1.0), (0.5556, -0.8315, 1.0), (0.3827, -0.9239, -1.0), (0.3827, -0.9239, 1.0), (0.1951, -0.9808, -1.0), (0.1951, -0.9808, 1.0), (0.0, -1.0, -1.0), (0.0, -1.0, 1.0), (-0.1951, -0.9808, -1.0), (-0.1951, -0.9808, 1.0), (-0.3827, -0.9239, -1.0), (-0.3827, -0.9239, 1.0), (-0.5556, -0.8315, -1.0), (-0.5556, -0.8315, 1.0), (-0.7071, -0.7071, -1.0), (-0.7071, -0.7071, 1.0), (-0.8315, -0.5556, -1.0), (-0.8315, -0.5556, 1.0), (-0.9239, -0.3827, -1.0), (-0.9239, -0.3827, 1.0), (-0.9808, -0.1951, -1.0), (-0.9808, -0.1951, 1.0), (-1.0, 0.0, -1.0), (-1.0, 0.0, 1.0), (-0.9808, 0.1951, -1.0), (-0.9808, 0.1951, 1.0), (-0.9239, 0.3827, -1.0), (-0.9239, 0.3827, 1.0), (-0.8315, 0.5556, -1.0), (-0.8315, 0.5556, 1.0), (-0.7071, 0.7071, -1.0), (-0.7071, 0.7071, 1.0), (-0.5556, 0.8315, -1.0), (-0.5556, 0.8315, 1.0), (-0.3827, 0.9239, -1.0), (-0.3827, 0.9239, 1.0), (-0.1951, 0.9808, -1.0), (-0.1951, 0.9808, 1.0)], [], [(0, 1, 3, 2), (2, 3, 5, 4), (4, 5, 7, 6), (6, 7, 9, 8), (8, 9, 11, 10), (10, 11, 13, 12), (12, 13, 15, 14), (14, 15, 17, 16), (16, 17, 19, 18), (18, 19, 21, 20), (20, 21, 23, 22), (22, 23, 25, 24), (24, 25, 27, 26), (26, 27, 29, 28), (28, 29, 31, 30), (30, 31, 33, 32), (32, 33, 35, 34), (34, 35, 37, 36), (36, 37, 39, 38), (38, 39, 41, 40), (40, 41, 43, 42), (42, 43, 45, 44), (44, 45, 47, 46), (46, 47, 49, 48), (48, 49, 51, 50), (50, 51, 53, 52), (52, 53, 55, 54), (54, 55, 57, 56), (56, 57, 59, 58), (58, 59, 61, 60), (3, 1, 63, 61, 59, 57, 55, 53, 51, 49, 47, 45, 43, 41, 39, 37, 35, 33, 31, 29, 27, 25, 23, 21, 19, 17, 15, 13, 11, 9, 7, 5), (60, 61, 63, 62), (62, 63, 1, 0), (0, 2, 4, 6, 8, 10, 12, 14, 16, 18, 20, 22, 24, 26, 28, 30, 32, 34, 36, 38, 40, 42, 44, 46, 48, 50, 52, 54, 56, 58, 60, 62)])
_uv = me_cylinder_003.uv_layers.new(name='UVMap')
_uv.uv.foreach_set('vector', [1.0, 0.5, 1.0, 1.0, 0.9688, 1.0, 0.9688, 0.5, 0.9688, 0.5, 0.9688, 1.0, 0.9375, 1.0, 0.9375, 0.5, 0.9375, 0.5, 0.9375, 1.0, 0.9062, 1.0, 0.9062, 0.5, 0.9062, 0.5, 0.9062, 1.0, 0.875, 1.0, 0.875, 0.5, 0.875, 0.5, 0.875, 1.0, 0.8438, 1.0, 0.8438, 0.5, 0.8438, 0.5, 0.8438, 1.0, 0.8125, 1.0, 0.8125, 0.5, 0.8125, 0.5, 0.8125, 1.0, 0.7812, 1.0, 0.7812, 0.5, 0.7812, 0.5, 0.7812, 1.0, 0.75, 1.0, 0.75, 0.5, 0.75, 0.5, 0.75, 1.0, 0.7188, 1.0, 0.7188, 0.5, 0.7188, 0.5, 0.7188, 1.0, 0.6875, 1.0, 0.6875, 0.5, 0.6875, 0.5, 0.6875, 1.0, 0.6562, 1.0, 0.6562, 0.5, 0.6562, 0.5, 0.6562, 1.0, 0.625, 1.0, 0.625, 0.5, 0.625, 0.5, 0.625, 1.0, 0.5938, 1.0, 0.5938, 0.5, 0.5938, 0.5, 0.5938, 1.0, 0.5625, 1.0, 0.5625, 0.5, 0.5625, 0.5, 0.5625, 1.0, 0.5312, 1.0, 0.5312, 0.5, 0.5312, 0.5, 0.5312, 1.0, 0.5, 1.0, 0.5, 0.5, 0.5, 0.5, 0.5, 1.0, 0.4688, 1.0, 0.4688, 0.5, 0.4688, 0.5, 0.4688, 1.0, 0.4375, 1.0, 0.4375, 0.5, 0.4375, 0.5, 0.4375, 1.0, 0.4062, 1.0, 0.4062, 0.5, 0.4062, 0.5, 0.4062, 1.0, 0.375, 1.0, 0.375, 0.5, 0.375, 0.5, 0.375, 1.0, 0.3438, 1.0, 0.3438, 0.5, 0.3438, 0.5, 0.3438, 1.0, 0.3125, 1.0, 0.3125, 0.5, 0.3125, 0.5, 0.3125, 1.0, 0.2812, 1.0, 0.2812, 0.5, 0.2812, 0.5, 0.2812, 1.0, 0.25, 1.0, 0.25, 0.5, 0.25, 0.5, 0.25, 1.0, 0.2188, 1.0, 0.2188, 0.5, 0.2188, 0.5, 0.2188, 1.0, 0.1875, 1.0, 0.1875, 0.5, 0.1875, 0.5, 0.1875, 1.0, 0.1562, 1.0, 0.1562, 0.5, 0.1562, 0.5, 0.1562, 1.0, 0.125, 1.0, 0.125, 0.5, 0.125, 0.5, 0.125, 1.0, 0.09375, 1.0, 0.09375, 0.5, 0.09375, 0.5, 0.09375, 1.0, 0.0625, 1.0, 0.0625, 0.5, 0.2968, 0.4854, 0.25, 0.49, 0.2032, 0.4854, 0.1582, 0.4717, 0.1167, 0.4496, 0.08029, 0.4197, 0.05045, 0.3833, 0.02827, 0.3418, 0.01461, 0.2968, 0.01, 0.25, 0.01461, 0.2032, 0.02827, 0.1582, 0.05045, 0.1167, 0.08029, 0.08029, 0.1167, 0.05045, 0.1582, 0.02827, 0.2032, 0.01461, 0.25, 0.01, 0.2968, 0.01461, 0.3418, 0.02827, 0.3833, 0.05045, 0.4197, 0.08029, 0.4496, 0.1167, 0.4717, 0.1582, 0.4854, 0.2032, 0.49, 0.25, 0.4854, 0.2968, 0.4717, 0.3418, 0.4496, 0.3833, 0.4197, 0.4197, 0.3833, 0.4496, 0.3418, 0.4717, 0.0625, 0.5, 0.0625, 1.0, 0.03125, 1.0, 0.03125, 0.5, 0.03125, 0.5, 0.03125, 1.0, 0.0, 1.0, 0.0, 0.5, 0.75, 0.49, 0.7968, 0.4854, 0.8418, 0.4717, 0.8833, 0.4496, 0.9197, 0.4197, 0.9496, 0.3833, 0.9717, 0.3418, 0.9854, 0.2968, 0.99, 0.25, 0.9854, 0.2032, 0.9717, 0.1582, 0.9496, 0.1167, 0.9197, 0.08029, 0.8833, 0.05045, 0.8418, 0.02827, 0.7968, 0.01461, 0.75, 0.01, 0.7032, 0.01461, 0.6582, 0.02827, 0.6167, 0.05045, 0.5803, 0.08029, 0.5504, 0.1167, 0.5283, 0.1582, 0.5146, 0.2032, 0.51, 0.25, 0.5146, 0.2968, 0.5283, 0.3418, 0.5504, 0.3833, 0.5803, 0.4197, 0.6167, 0.4496, 0.6582, 0.4717, 0.7032, 0.4854])
me_cylinder_003.update()
me_cylinder_005 = bpy.data.meshes.new('Cylinder.005')
me_cylinder_005.from_pydata([(0.0, 1.0, -1.0), (0.0, 1.0, 1.0), (0.1951, 0.9808, -1.0), (0.1951, 0.9808, 1.0), (0.3827, 0.9239, -1.0), (0.3827, 0.9239, 1.0), (0.5556, 0.8315, -1.0), (0.5556, 0.8315, 1.0), (0.7071, 0.7071, -1.0), (0.7071, 0.7071, 1.0), (0.8315, 0.5556, -1.0), (0.8315, 0.5556, 1.0), (0.9239, 0.3827, -1.0), (0.9239, 0.3827, 1.0), (0.9808, 0.1951, -1.0), (0.9808, 0.1951, 1.0), (1.0, 0.0, -1.0), (1.0, 0.0, 1.0), (0.9808, -0.1951, -1.0), (0.9808, -0.1951, 1.0), (0.9239, -0.3827, -1.0), (0.9239, -0.3827, 1.0), (0.8315, -0.5556, -1.0), (0.8315, -0.5556, 1.0), (0.7071, -0.7071, -1.0), (0.7071, -0.7071, 1.0), (0.5556, -0.8315, -1.0), (0.5556, -0.8315, 1.0), (0.3827, -0.9239, -1.0), (0.3827, -0.9239, 1.0), (0.1951, -0.9808, -1.0), (0.1951, -0.9808, 1.0), (0.0, -1.0, -1.0), (0.0, -1.0, 1.0), (-0.1951, -0.9808, -1.0), (-0.1951, -0.9808, 1.0), (-0.3827, -0.9239, -1.0), (-0.3827, -0.9239, 1.0), (-0.5556, -0.8315, -1.0), (-0.5556, -0.8315, 1.0), (-0.7071, -0.7071, -1.0), (-0.7071, -0.7071, 1.0), (-0.8315, -0.5556, -1.0), (-0.8315, -0.5556, 1.0), (-0.9239, -0.3827, -1.0), (-0.9239, -0.3827, 1.0), (-0.9808, -0.1951, -1.0), (-0.9808, -0.1951, 1.0), (-1.0, 0.0, -1.0), (-1.0, 0.0, 1.0), (-0.9808, 0.1951, -1.0), (-0.9808, 0.1951, 1.0), (-0.9239, 0.3827, -1.0), (-0.9239, 0.3827, 1.0), (-0.8315, 0.5556, -1.0), (-0.8315, 0.5556, 1.0), (-0.7071, 0.7071, -1.0), (-0.7071, 0.7071, 1.0), (-0.5556, 0.8315, -1.0), (-0.5556, 0.8315, 1.0), (-0.3827, 0.9239, -1.0), (-0.3827, 0.9239, 1.0), (-0.1951, 0.9808, -1.0), (-0.1951, 0.9808, 1.0)], [], [(0, 1, 3, 2), (2, 3, 5, 4), (4, 5, 7, 6), (6, 7, 9, 8), (8, 9, 11, 10), (10, 11, 13, 12), (12, 13, 15, 14), (14, 15, 17, 16), (16, 17, 19, 18), (18, 19, 21, 20), (20, 21, 23, 22), (22, 23, 25, 24), (24, 25, 27, 26), (26, 27, 29, 28), (28, 29, 31, 30), (30, 31, 33, 32), (32, 33, 35, 34), (34, 35, 37, 36), (36, 37, 39, 38), (38, 39, 41, 40), (40, 41, 43, 42), (42, 43, 45, 44), (44, 45, 47, 46), (46, 47, 49, 48), (48, 49, 51, 50), (50, 51, 53, 52), (52, 53, 55, 54), (54, 55, 57, 56), (56, 57, 59, 58), (58, 59, 61, 60), (3, 1, 63, 61, 59, 57, 55, 53, 51, 49, 47, 45, 43, 41, 39, 37, 35, 33, 31, 29, 27, 25, 23, 21, 19, 17, 15, 13, 11, 9, 7, 5), (60, 61, 63, 62), (62, 63, 1, 0), (0, 2, 4, 6, 8, 10, 12, 14, 16, 18, 20, 22, 24, 26, 28, 30, 32, 34, 36, 38, 40, 42, 44, 46, 48, 50, 52, 54, 56, 58, 60, 62)])
_uv = me_cylinder_005.uv_layers.new(name='UVMap')
_uv.uv.foreach_set('vector', [1.0, 0.5, 1.0, 1.0, 0.9688, 1.0, 0.9688, 0.5, 0.9688, 0.5, 0.9688, 1.0, 0.9375, 1.0, 0.9375, 0.5, 0.9375, 0.5, 0.9375, 1.0, 0.9062, 1.0, 0.9062, 0.5, 0.9062, 0.5, 0.9062, 1.0, 0.875, 1.0, 0.875, 0.5, 0.875, 0.5, 0.875, 1.0, 0.8438, 1.0, 0.8438, 0.5, 0.8438, 0.5, 0.8438, 1.0, 0.8125, 1.0, 0.8125, 0.5, 0.8125, 0.5, 0.8125, 1.0, 0.7812, 1.0, 0.7812, 0.5, 0.7812, 0.5, 0.7812, 1.0, 0.75, 1.0, 0.75, 0.5, 0.75, 0.5, 0.75, 1.0, 0.7188, 1.0, 0.7188, 0.5, 0.7188, 0.5, 0.7188, 1.0, 0.6875, 1.0, 0.6875, 0.5, 0.6875, 0.5, 0.6875, 1.0, 0.6562, 1.0, 0.6562, 0.5, 0.6562, 0.5, 0.6562, 1.0, 0.625, 1.0, 0.625, 0.5, 0.625, 0.5, 0.625, 1.0, 0.5938, 1.0, 0.5938, 0.5, 0.5938, 0.5, 0.5938, 1.0, 0.5625, 1.0, 0.5625, 0.5, 0.5625, 0.5, 0.5625, 1.0, 0.5312, 1.0, 0.5312, 0.5, 0.5312, 0.5, 0.5312, 1.0, 0.5, 1.0, 0.5, 0.5, 0.5, 0.5, 0.5, 1.0, 0.4688, 1.0, 0.4688, 0.5, 0.4688, 0.5, 0.4688, 1.0, 0.4375, 1.0, 0.4375, 0.5, 0.4375, 0.5, 0.4375, 1.0, 0.4062, 1.0, 0.4062, 0.5, 0.4062, 0.5, 0.4062, 1.0, 0.375, 1.0, 0.375, 0.5, 0.375, 0.5, 0.375, 1.0, 0.3438, 1.0, 0.3438, 0.5, 0.3438, 0.5, 0.3438, 1.0, 0.3125, 1.0, 0.3125, 0.5, 0.3125, 0.5, 0.3125, 1.0, 0.2812, 1.0, 0.2812, 0.5, 0.2812, 0.5, 0.2812, 1.0, 0.25, 1.0, 0.25, 0.5, 0.25, 0.5, 0.25, 1.0, 0.2188, 1.0, 0.2188, 0.5, 0.2188, 0.5, 0.2188, 1.0, 0.1875, 1.0, 0.1875, 0.5, 0.1875, 0.5, 0.1875, 1.0, 0.1562, 1.0, 0.1562, 0.5, 0.1562, 0.5, 0.1562, 1.0, 0.125, 1.0, 0.125, 0.5, 0.125, 0.5, 0.125, 1.0, 0.09375, 1.0, 0.09375, 0.5, 0.09375, 0.5, 0.09375, 1.0, 0.0625, 1.0, 0.0625, 0.5, 0.2968, 0.4854, 0.25, 0.49, 0.2032, 0.4854, 0.1582, 0.4717, 0.1167, 0.4496, 0.08029, 0.4197, 0.05045, 0.3833, 0.02827, 0.3418, 0.01461, 0.2968, 0.01, 0.25, 0.01461, 0.2032, 0.02827, 0.1582, 0.05045, 0.1167, 0.08029, 0.08029, 0.1167, 0.05045, 0.1582, 0.02827, 0.2032, 0.01461, 0.25, 0.01, 0.2968, 0.01461, 0.3418, 0.02827, 0.3833, 0.05045, 0.4197, 0.08029, 0.4496, 0.1167, 0.4717, 0.1582, 0.4854, 0.2032, 0.49, 0.25, 0.4854, 0.2968, 0.4717, 0.3418, 0.4496, 0.3833, 0.4197, 0.4197, 0.3833, 0.4496, 0.3418, 0.4717, 0.0625, 0.5, 0.0625, 1.0, 0.03125, 1.0, 0.03125, 0.5, 0.03125, 0.5, 0.03125, 1.0, 0.0, 1.0, 0.0, 0.5, 0.75, 0.49, 0.7968, 0.4854, 0.8418, 0.4717, 0.8833, 0.4496, 0.9197, 0.4197, 0.9496, 0.3833, 0.9717, 0.3418, 0.9854, 0.2968, 0.99, 0.25, 0.9854, 0.2032, 0.9717, 0.1582, 0.9496, 0.1167, 0.9197, 0.08029, 0.8833, 0.05045, 0.8418, 0.02827, 0.7968, 0.01461, 0.75, 0.01, 0.7032, 0.01461, 0.6582, 0.02827, 0.6167, 0.05045, 0.5803, 0.08029, 0.5504, 0.1167, 0.5283, 0.1582, 0.5146, 0.2032, 0.51, 0.25, 0.5146, 0.2968, 0.5283, 0.3418, 0.5504, 0.3833, 0.5803, 0.4197, 0.6167, 0.4496, 0.6582, 0.4717, 0.7032, 0.4854])
me_cylinder_005.update()
me_cylinder_006 = bpy.data.meshes.new('Cylinder.006')
me_cylinder_006.from_pydata([(0.0, 1.0, -1.0), (0.0, 1.0, 1.0), (0.1951, 0.9808, -1.0), (0.1951, 0.9808, 1.0), (0.3827, 0.9239, -1.0), (0.3827, 0.9239, 1.0), (0.5556, 0.8315, -1.0), (0.5556, 0.8315, 1.0), (0.7071, 0.7071, -1.0), (0.7071, 0.7071, 1.0), (0.8315, 0.5556, -1.0), (0.8315, 0.5556, 1.0), (0.9239, 0.3827, -1.0), (0.9239, 0.3827, 1.0), (0.9808, 0.1951, -1.0), (0.9808, 0.1951, 1.0), (1.0, 0.0, -1.0), (1.0, 0.0, 1.0), (0.9808, -0.1951, -1.0), (0.9808, -0.1951, 1.0), (0.9239, -0.3827, -1.0), (0.9239, -0.3827, 1.0), (0.8315, -0.5556, -1.0), (0.8315, -0.5556, 1.0), (0.7071, -0.7071, -1.0), (0.7071, -0.7071, 1.0), (0.5556, -0.8315, -1.0), (0.5556, -0.8315, 1.0), (0.3827, -0.9239, -1.0), (0.3827, -0.9239, 1.0), (0.1951, -0.9808, -1.0), (0.1951, -0.9808, 1.0), (0.0, -1.0, -1.0), (0.0, -1.0, 1.0), (-0.1951, -0.9808, -1.0), (-0.1951, -0.9808, 1.0), (-0.3827, -0.9239, -1.0), (-0.3827, -0.9239, 1.0), (-0.5556, -0.8315, -1.0), (-0.5556, -0.8315, 1.0), (-0.7071, -0.7071, -1.0), (-0.7071, -0.7071, 1.0), (-0.8315, -0.5556, -1.0), (-0.8315, -0.5556, 1.0), (-0.9239, -0.3827, -1.0), (-0.9239, -0.3827, 1.0), (-0.9808, -0.1951, -1.0), (-0.9808, -0.1951, 1.0), (-1.0, 0.0, -1.0), (-1.0, 0.0, 1.0), (-0.9808, 0.1951, -1.0), (-0.9808, 0.1951, 1.0), (-0.9239, 0.3827, -1.0), (-0.9239, 0.3827, 1.0), (-0.8315, 0.5556, -1.0), (-0.8315, 0.5556, 1.0), (-0.7071, 0.7071, -1.0), (-0.7071, 0.7071, 1.0), (-0.5556, 0.8315, -1.0), (-0.5556, 0.8315, 1.0), (-0.3827, 0.9239, -1.0), (-0.3827, 0.9239, 1.0), (-0.1951, 0.9808, -1.0), (-0.1951, 0.9808, 1.0)], [], [(0, 1, 3, 2), (2, 3, 5, 4), (4, 5, 7, 6), (6, 7, 9, 8), (8, 9, 11, 10), (10, 11, 13, 12), (12, 13, 15, 14), (14, 15, 17, 16), (16, 17, 19, 18), (18, 19, 21, 20), (20, 21, 23, 22), (22, 23, 25, 24), (24, 25, 27, 26), (26, 27, 29, 28), (28, 29, 31, 30), (30, 31, 33, 32), (32, 33, 35, 34), (34, 35, 37, 36), (36, 37, 39, 38), (38, 39, 41, 40), (40, 41, 43, 42), (42, 43, 45, 44), (44, 45, 47, 46), (46, 47, 49, 48), (48, 49, 51, 50), (50, 51, 53, 52), (52, 53, 55, 54), (54, 55, 57, 56), (56, 57, 59, 58), (58, 59, 61, 60), (3, 1, 63, 61, 59, 57, 55, 53, 51, 49, 47, 45, 43, 41, 39, 37, 35, 33, 31, 29, 27, 25, 23, 21, 19, 17, 15, 13, 11, 9, 7, 5), (60, 61, 63, 62), (62, 63, 1, 0), (0, 2, 4, 6, 8, 10, 12, 14, 16, 18, 20, 22, 24, 26, 28, 30, 32, 34, 36, 38, 40, 42, 44, 46, 48, 50, 52, 54, 56, 58, 60, 62)])
_uv = me_cylinder_006.uv_layers.new(name='UVMap')
_uv.uv.foreach_set('vector', [1.0, 0.5, 1.0, 1.0, 0.9688, 1.0, 0.9688, 0.5, 0.9688, 0.5, 0.9688, 1.0, 0.9375, 1.0, 0.9375, 0.5, 0.9375, 0.5, 0.9375, 1.0, 0.9062, 1.0, 0.9062, 0.5, 0.9062, 0.5, 0.9062, 1.0, 0.875, 1.0, 0.875, 0.5, 0.875, 0.5, 0.875, 1.0, 0.8438, 1.0, 0.8438, 0.5, 0.8438, 0.5, 0.8438, 1.0, 0.8125, 1.0, 0.8125, 0.5, 0.8125, 0.5, 0.8125, 1.0, 0.7812, 1.0, 0.7812, 0.5, 0.7812, 0.5, 0.7812, 1.0, 0.75, 1.0, 0.75, 0.5, 0.75, 0.5, 0.75, 1.0, 0.7188, 1.0, 0.7188, 0.5, 0.7188, 0.5, 0.7188, 1.0, 0.6875, 1.0, 0.6875, 0.5, 0.6875, 0.5, 0.6875, 1.0, 0.6562, 1.0, 0.6562, 0.5, 0.6562, 0.5, 0.6562, 1.0, 0.625, 1.0, 0.625, 0.5, 0.625, 0.5, 0.625, 1.0, 0.5938, 1.0, 0.5938, 0.5, 0.5938, 0.5, 0.5938, 1.0, 0.5625, 1.0, 0.5625, 0.5, 0.5625, 0.5, 0.5625, 1.0, 0.5312, 1.0, 0.5312, 0.5, 0.5312, 0.5, 0.5312, 1.0, 0.5, 1.0, 0.5, 0.5, 0.5, 0.5, 0.5, 1.0, 0.4688, 1.0, 0.4688, 0.5, 0.4688, 0.5, 0.4688, 1.0, 0.4375, 1.0, 0.4375, 0.5, 0.4375, 0.5, 0.4375, 1.0, 0.4062, 1.0, 0.4062, 0.5, 0.4062, 0.5, 0.4062, 1.0, 0.375, 1.0, 0.375, 0.5, 0.375, 0.5, 0.375, 1.0, 0.3438, 1.0, 0.3438, 0.5, 0.3438, 0.5, 0.3438, 1.0, 0.3125, 1.0, 0.3125, 0.5, 0.3125, 0.5, 0.3125, 1.0, 0.2812, 1.0, 0.2812, 0.5, 0.2812, 0.5, 0.2812, 1.0, 0.25, 1.0, 0.25, 0.5, 0.25, 0.5, 0.25, 1.0, 0.2188, 1.0, 0.2188, 0.5, 0.2188, 0.5, 0.2188, 1.0, 0.1875, 1.0, 0.1875, 0.5, 0.1875, 0.5, 0.1875, 1.0, 0.1562, 1.0, 0.1562, 0.5, 0.1562, 0.5, 0.1562, 1.0, 0.125, 1.0, 0.125, 0.5, 0.125, 0.5, 0.125, 1.0, 0.09375, 1.0, 0.09375, 0.5, 0.09375, 0.5, 0.09375, 1.0, 0.0625, 1.0, 0.0625, 0.5, 0.2968, 0.4854, 0.25, 0.49, 0.2032, 0.4854, 0.1582, 0.4717, 0.1167, 0.4496, 0.08029, 0.4197, 0.05045, 0.3833, 0.02827, 0.3418, 0.01461, 0.2968, 0.01, 0.25, 0.01461, 0.2032, 0.02827, 0.1582, 0.05045, 0.1167, 0.08029, 0.08029, 0.1167, 0.05045, 0.1582, 0.02827, 0.2032, 0.01461, 0.25, 0.01, 0.2968, 0.01461, 0.3418, 0.02827, 0.3833, 0.05045, 0.4197, 0.08029, 0.4496, 0.1167, 0.4717, 0.1582, 0.4854, 0.2032, 0.49, 0.25, 0.4854, 0.2968, 0.4717, 0.3418, 0.4496, 0.3833, 0.4197, 0.4197, 0.3833, 0.4496, 0.3418, 0.4717, 0.0625, 0.5, 0.0625, 1.0, 0.03125, 1.0, 0.03125, 0.5, 0.03125, 0.5, 0.03125, 1.0, 0.0, 1.0, 0.0, 0.5, 0.75, 0.49, 0.7968, 0.4854, 0.8418, 0.4717, 0.8833, 0.4496, 0.9197, 0.4197, 0.9496, 0.3833, 0.9717, 0.3418, 0.9854, 0.2968, 0.99, 0.25, 0.9854, 0.2032, 0.9717, 0.1582, 0.9496, 0.1167, 0.9197, 0.08029, 0.8833, 0.05045, 0.8418, 0.02827, 0.7968, 0.01461, 0.75, 0.01, 0.7032, 0.01461, 0.6582, 0.02827, 0.6167, 0.05045, 0.5803, 0.08029, 0.5504, 0.1167, 0.5283, 0.1582, 0.5146, 0.2032, 0.51, 0.25, 0.5146, 0.2968, 0.5283, 0.3418, 0.5504, 0.3833, 0.5803, 0.4197, 0.6167, 0.4496, 0.6582, 0.4717, 0.7032, 0.4854])
me_cylinder_006.update()
me_cylinder_007 = bpy.data.meshes.new('Cylinder.007')
me_cylinder_007.from_pydata([(0.0, 1.0, -1.0), (0.0, 1.0, 1.0), (0.1951, 0.9808, -1.0), (0.1951, 0.9808, 1.0), (0.3827, 0.9239, -1.0), (0.3827, 0.9239, 1.0), (0.5556, 0.8315, -1.0), (0.5556, 0.8315, 1.0), (0.7071, 0.7071, -1.0), (0.7071, 0.7071, 1.0), (0.8315, 0.5556, -1.0), (0.8315, 0.5556, 1.0), (0.9239, 0.3827, -1.0), (0.9239, 0.3827, 1.0), (0.9808, 0.1951, -1.0), (0.9808, 0.1951, 1.0), (1.0, 0.0, -1.0), (1.0, 0.0, 1.0), (0.9808, -0.1951, -1.0), (0.9808, -0.1951, 1.0), (0.9239, -0.3827, -1.0), (0.9239, -0.3827, 1.0), (0.8315, -0.5556, -1.0), (0.8315, -0.5556, 1.0), (0.7071, -0.7071, -1.0), (0.7071, -0.7071, 1.0), (0.5556, -0.8315, -1.0), (0.5556, -0.8315, 1.0), (0.3827, -0.9239, -1.0), (0.3827, -0.9239, 1.0), (0.1951, -0.9808, -1.0), (0.1951, -0.9808, 1.0), (0.0, -1.0, -1.0), (0.0, -1.0, 1.0), (-0.1951, -0.9808, -1.0), (-0.1951, -0.9808, 1.0), (-0.3827, -0.9239, -1.0), (-0.3827, -0.9239, 1.0), (-0.5556, -0.8315, -1.0), (-0.5556, -0.8315, 1.0), (-0.7071, -0.7071, -1.0), (-0.7071, -0.7071, 1.0), (-0.8315, -0.5556, -1.0), (-0.8315, -0.5556, 1.0), (-0.9239, -0.3827, -1.0), (-0.9239, -0.3827, 1.0), (-0.9808, -0.1951, -1.0), (-0.9808, -0.1951, 1.0), (-1.0, 0.0, -1.0), (-1.0, 0.0, 1.0), (-0.9808, 0.1951, -1.0), (-0.9808, 0.1951, 1.0), (-0.9239, 0.3827, -1.0), (-0.9239, 0.3827, 1.0), (-0.8315, 0.5556, -1.0), (-0.8315, 0.5556, 1.0), (-0.7071, 0.7071, -1.0), (-0.7071, 0.7071, 1.0), (-0.5556, 0.8315, -1.0), (-0.5556, 0.8315, 1.0), (-0.3827, 0.9239, -1.0), (-0.3827, 0.9239, 1.0), (-0.1951, 0.9808, -1.0), (-0.1951, 0.9808, 1.0)], [], [(0, 1, 3, 2), (2, 3, 5, 4), (4, 5, 7, 6), (6, 7, 9, 8), (8, 9, 11, 10), (10, 11, 13, 12), (12, 13, 15, 14), (14, 15, 17, 16), (16, 17, 19, 18), (18, 19, 21, 20), (20, 21, 23, 22), (22, 23, 25, 24), (24, 25, 27, 26), (26, 27, 29, 28), (28, 29, 31, 30), (30, 31, 33, 32), (32, 33, 35, 34), (34, 35, 37, 36), (36, 37, 39, 38), (38, 39, 41, 40), (40, 41, 43, 42), (42, 43, 45, 44), (44, 45, 47, 46), (46, 47, 49, 48), (48, 49, 51, 50), (50, 51, 53, 52), (52, 53, 55, 54), (54, 55, 57, 56), (56, 57, 59, 58), (58, 59, 61, 60), (3, 1, 63, 61, 59, 57, 55, 53, 51, 49, 47, 45, 43, 41, 39, 37, 35, 33, 31, 29, 27, 25, 23, 21, 19, 17, 15, 13, 11, 9, 7, 5), (60, 61, 63, 62), (62, 63, 1, 0), (0, 2, 4, 6, 8, 10, 12, 14, 16, 18, 20, 22, 24, 26, 28, 30, 32, 34, 36, 38, 40, 42, 44, 46, 48, 50, 52, 54, 56, 58, 60, 62)])
_uv = me_cylinder_007.uv_layers.new(name='UVMap')
_uv.uv.foreach_set('vector', [1.0, 0.5, 1.0, 1.0, 0.9688, 1.0, 0.9688, 0.5, 0.9688, 0.5, 0.9688, 1.0, 0.9375, 1.0, 0.9375, 0.5, 0.9375, 0.5, 0.9375, 1.0, 0.9062, 1.0, 0.9062, 0.5, 0.9062, 0.5, 0.9062, 1.0, 0.875, 1.0, 0.875, 0.5, 0.875, 0.5, 0.875, 1.0, 0.8438, 1.0, 0.8438, 0.5, 0.8438, 0.5, 0.8438, 1.0, 0.8125, 1.0, 0.8125, 0.5, 0.8125, 0.5, 0.8125, 1.0, 0.7812, 1.0, 0.7812, 0.5, 0.7812, 0.5, 0.7812, 1.0, 0.75, 1.0, 0.75, 0.5, 0.75, 0.5, 0.75, 1.0, 0.7188, 1.0, 0.7188, 0.5, 0.7188, 0.5, 0.7188, 1.0, 0.6875, 1.0, 0.6875, 0.5, 0.6875, 0.5, 0.6875, 1.0, 0.6562, 1.0, 0.6562, 0.5, 0.6562, 0.5, 0.6562, 1.0, 0.625, 1.0, 0.625, 0.5, 0.625, 0.5, 0.625, 1.0, 0.5938, 1.0, 0.5938, 0.5, 0.5938, 0.5, 0.5938, 1.0, 0.5625, 1.0, 0.5625, 0.5, 0.5625, 0.5, 0.5625, 1.0, 0.5312, 1.0, 0.5312, 0.5, 0.5312, 0.5, 0.5312, 1.0, 0.5, 1.0, 0.5, 0.5, 0.5, 0.5, 0.5, 1.0, 0.4688, 1.0, 0.4688, 0.5, 0.4688, 0.5, 0.4688, 1.0, 0.4375, 1.0, 0.4375, 0.5, 0.4375, 0.5, 0.4375, 1.0, 0.4062, 1.0, 0.4062, 0.5, 0.4062, 0.5, 0.4062, 1.0, 0.375, 1.0, 0.375, 0.5, 0.375, 0.5, 0.375, 1.0, 0.3438, 1.0, 0.3438, 0.5, 0.3438, 0.5, 0.3438, 1.0, 0.3125, 1.0, 0.3125, 0.5, 0.3125, 0.5, 0.3125, 1.0, 0.2812, 1.0, 0.2812, 0.5, 0.2812, 0.5, 0.2812, 1.0, 0.25, 1.0, 0.25, 0.5, 0.25, 0.5, 0.25, 1.0, 0.2188, 1.0, 0.2188, 0.5, 0.2188, 0.5, 0.2188, 1.0, 0.1875, 1.0, 0.1875, 0.5, 0.1875, 0.5, 0.1875, 1.0, 0.1562, 1.0, 0.1562, 0.5, 0.1562, 0.5, 0.1562, 1.0, 0.125, 1.0, 0.125, 0.5, 0.125, 0.5, 0.125, 1.0, 0.09375, 1.0, 0.09375, 0.5, 0.09375, 0.5, 0.09375, 1.0, 0.0625, 1.0, 0.0625, 0.5, 0.2968, 0.4854, 0.25, 0.49, 0.2032, 0.4854, 0.1582, 0.4717, 0.1167, 0.4496, 0.08029, 0.4197, 0.05045, 0.3833, 0.02827, 0.3418, 0.01461, 0.2968, 0.01, 0.25, 0.01461, 0.2032, 0.02827, 0.1582, 0.05045, 0.1167, 0.08029, 0.08029, 0.1167, 0.05045, 0.1582, 0.02827, 0.2032, 0.01461, 0.25, 0.01, 0.2968, 0.01461, 0.3418, 0.02827, 0.3833, 0.05045, 0.4197, 0.08029, 0.4496, 0.1167, 0.4717, 0.1582, 0.4854, 0.2032, 0.49, 0.25, 0.4854, 0.2968, 0.4717, 0.3418, 0.4496, 0.3833, 0.4197, 0.4197, 0.3833, 0.4496, 0.3418, 0.4717, 0.0625, 0.5, 0.0625, 1.0, 0.03125, 1.0, 0.03125, 0.5, 0.03125, 0.5, 0.03125, 1.0, 0.0, 1.0, 0.0, 0.5, 0.75, 0.49, 0.7968, 0.4854, 0.8418, 0.4717, 0.8833, 0.4496, 0.9197, 0.4197, 0.9496, 0.3833, 0.9717, 0.3418, 0.9854, 0.2968, 0.99, 0.25, 0.9854, 0.2032, 0.9717, 0.1582, 0.9496, 0.1167, 0.9197, 0.08029, 0.8833, 0.05045, 0.8418, 0.02827, 0.7968, 0.01461, 0.75, 0.01, 0.7032, 0.01461, 0.6582, 0.02827, 0.6167, 0.05045, 0.5803, 0.08029, 0.5504, 0.1167, 0.5283, 0.1582, 0.5146, 0.2032, 0.51, 0.25, 0.5146, 0.2968, 0.5283, 0.3418, 0.5504, 0.3833, 0.5803, 0.4197, 0.6167, 0.4496, 0.6582, 0.4717, 0.7032, 0.4854])
me_cylinder_007.update()

# ---- objects
ob_clock = bpy.data.objects.new('Clock', me_cube_001)
ob_cylinder = bpy.data.objects.new('Cylinder', me_cylinder)
ob_cylinder_001 = bpy.data.objects.new('Cylinder.001', me_cylinder_001)
ob_cylinder_002 = bpy.data.objects.new('Cylinder.002', me_cylinder_002)
ob_cylinder_003 = bpy.data.objects.new('Cylinder.003', me_cylinder_003)
ob_knopf2 = bpy.data.objects.new('knopf2', me_cylinder_005)
ob_gro_erknopf = bpy.data.objects.new('großerknopf', me_cylinder_006)
ob_knopf3 = bpy.data.objects.new('knopf3', me_cylinder_007)

# ---- transforms, parenting, visibility, modifiers, constraints
ob_clock.location = (0.0, 0.0, 2.872)
ob_clock.scale = (1.743, 4.0, 2.5)
_m = ob_clock.modifiers.new('Bevel', 'BEVEL')
_m.width = 1.0
_m.width_pct = 1.0
ob_cylinder.location = (1.004, -3.018, 0.1959)
ob_cylinder.scale = (-0.5, 0.5, -0.2)
_m = ob_cylinder.modifiers.new('Bevel', 'BEVEL')
ob_cylinder_001.location = (-1.0, -3.018, 0.1959)
ob_cylinder_001.scale = (-0.5, 0.5, -0.2)
_m = ob_cylinder_001.modifiers.new('Bevel', 'BEVEL')
ob_cylinder_002.location = (-1.0, 3.047, 0.1959)
ob_cylinder_002.scale = (-0.5, 0.5, -0.2)
_m = ob_cylinder_002.modifiers.new('Bevel', 'BEVEL')
ob_cylinder_003.location = (1.004, 3.047, 0.1959)
ob_cylinder_003.scale = (-0.5, 0.5, -0.2)
_m = ob_cylinder_003.modifiers.new('Bevel', 'BEVEL')
ob_knopf2.location = (1.135, -2.061, 5.395)
ob_knopf2.scale = (0.232, 0.3282, 0.237)
_m = ob_knopf2.modifiers.new('Bevel', 'BEVEL')
ob_gro_erknopf.location = (1.135, -3.293, 5.395)
ob_gro_erknopf.scale = (0.3001, 0.4246, 0.3066)
_m = ob_gro_erknopf.modifiers.new('Bevel', 'BEVEL')
ob_knopf3.location = (1.135, -1.243, 5.395)
ob_knopf3.scale = (0.232, 0.3282, 0.237)
_m = ob_knopf3.modifiers.new('Bevel', 'BEVEL')

# ---- collection membership
col_clock.objects.link(ob_clock)
col_stands.objects.link(ob_cylinder)
col_stands.objects.link(ob_cylinder_001)
col_stands.objects.link(ob_cylinder_002)
col_stands.objects.link(ob_cylinder_003)
col_buttons.objects.link(ob_knopf2)
col_buttons.objects.link(ob_gro_erknopf)
col_buttons.objects.link(ob_knopf3)

# ---- scene / render settings (as saved in the file)
scene.frame_start = 1; scene.frame_end = 250; scene.frame_set(1)
scene.render.engine = 'BLENDER_EEVEE_NEXT'
scene.cycles.sampling_pattern = 'TABULATED_SOBOL'
scene.cycles.use_light_tree = False
scene.view_settings.view_transform = 'Filmic'
bpy.context.view_layer.update()

# ---- added for rendering (the .blend has no active camera and no usable light): camera, sun
cam_auto = bpy.data.cameras.new('AutoCamera')
cam_auto.lens = 50.0
cam_auto.sensor_width = 36.0
cam_auto.clip_end = 1000.0
ob_auto_camera = bpy.data.objects.new('AutoCamera', cam_auto)
scene.collection.objects.link(ob_auto_camera)
ob_auto_camera.location = (9.64692, -11.5763, 10.5665)
ob_auto_camera.rotation_euler = (1.09748, -7.21219e-08, 0.694738)
scene.camera = ob_auto_camera
light_auto_sun = bpy.data.lights.new('AutoSun', 'SUN')
light_auto_sun.energy = 3.0
light_auto_sun.angle = 0.0523599
ob_auto_sun = bpy.data.objects.new('AutoSun', light_auto_sun)
scene.collection.objects.link(ob_auto_sun)
ob_auto_sun.rotation_euler = (0.872665, 0.174533, 0.523599)
bpy.context.view_layer.update()
